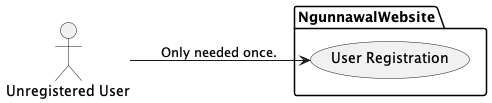

The diagram above was rendered by PlantUML. Its source (embedded in the PNG):
@startuml NgunnawalWebsite
left to right direction
actor "Unregistered User" as unregistered
'actor Administrator as admin
'actor "Registered User" as registered

package NgunnawalWebsite {
  usecase "User Registration" as UC1
'  usecase "User Logout" as UC2  
'  usecase "Reset User Password" as UC3
'  usecase "User Login" as UC4
'  usecase "Photo Gallery" as UC5
'  usecase "Upload Photo" as UC6
'  usecase "User-Friendly Errors" as UC7
'  usecase "Feedback Messages" as UC8
'  usecase "View Account Details" as UC9
'  usecase "Use Account Details" as UC10
}
unregistered --> UC1 : Only needed once.
'unregistered --> UC5

@enduml